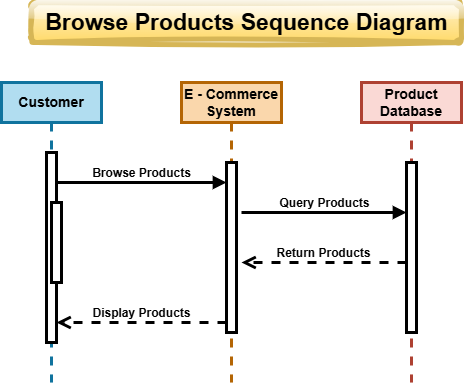

The diagram above was exported from draw.io. Its source (the exported page's mxGraphModel, read from the mxfile embedded in the PNG):
<mxGraphModel dx="794" dy="554" grid="0" gridSize="10" guides="0" tooltips="1" connect="1" arrows="1" fold="1" page="1" pageScale="1" pageWidth="850" pageHeight="1100" math="0" shadow="0">
  <root>
    <mxCell id="0" />
    <mxCell id="1" style="" parent="0" />
    <mxCell id="aM9ryv3xv72pqoxQDRHE-1" value="&lt;b&gt;&lt;font style=&quot;font-size: 14px;&quot;&gt;Customer&lt;/font&gt;&lt;/b&gt;" style="shape=umlLifeline;perimeter=lifelinePerimeter;whiteSpace=wrap;html=1;container=0;dropTarget=0;collapsible=0;recursiveResize=0;outlineConnect=0;portConstraint=eastwest;newEdgeStyle={&quot;edgeStyle&quot;:&quot;elbowEdgeStyle&quot;,&quot;elbow&quot;:&quot;vertical&quot;,&quot;curved&quot;:0,&quot;rounded&quot;:0};strokeWidth=3;strokeColor=#10739e;align=center;verticalAlign=middle;fontFamily=Helvetica;fontSize=12;fillColor=#b1ddf0;" parent="1" vertex="1">
      <mxGeometry x="100" y="130" width="100" height="300" as="geometry" />
    </mxCell>
    <mxCell id="aM9ryv3xv72pqoxQDRHE-2" value="" style="html=1;points=[];perimeter=orthogonalPerimeter;outlineConnect=0;targetShapes=umlLifeline;portConstraint=eastwest;newEdgeStyle={&quot;edgeStyle&quot;:&quot;elbowEdgeStyle&quot;,&quot;elbow&quot;:&quot;vertical&quot;,&quot;curved&quot;:0,&quot;rounded&quot;:0};strokeColor=default;strokeWidth=3;align=center;verticalAlign=middle;fontFamily=Helvetica;fontSize=12;fontColor=default;fillColor=default;" parent="aM9ryv3xv72pqoxQDRHE-1" vertex="1">
      <mxGeometry x="45" y="70" width="10" height="190" as="geometry" />
    </mxCell>
    <mxCell id="aM9ryv3xv72pqoxQDRHE-4" value="" style="html=1;points=[];perimeter=orthogonalPerimeter;outlineConnect=0;targetShapes=umlLifeline;portConstraint=eastwest;newEdgeStyle={&quot;edgeStyle&quot;:&quot;elbowEdgeStyle&quot;,&quot;elbow&quot;:&quot;vertical&quot;,&quot;curved&quot;:0,&quot;rounded&quot;:0};strokeColor=default;strokeWidth=3;align=center;verticalAlign=middle;fontFamily=Helvetica;fontSize=12;fontColor=default;fillColor=default;" parent="aM9ryv3xv72pqoxQDRHE-1" vertex="1">
      <mxGeometry x="50" y="120" width="10" height="80" as="geometry" />
    </mxCell>
    <mxCell id="aM9ryv3xv72pqoxQDRHE-5" value="&lt;font style=&quot;font-size: 14px;&quot;&gt;&lt;b&gt;E - Commerce System&lt;/b&gt;&lt;/font&gt;" style="shape=umlLifeline;perimeter=lifelinePerimeter;whiteSpace=wrap;html=1;container=0;dropTarget=0;collapsible=0;recursiveResize=0;outlineConnect=0;portConstraint=eastwest;newEdgeStyle={&quot;edgeStyle&quot;:&quot;elbowEdgeStyle&quot;,&quot;elbow&quot;:&quot;vertical&quot;,&quot;curved&quot;:0,&quot;rounded&quot;:0};strokeColor=#b46504;strokeWidth=3;align=center;verticalAlign=middle;fontFamily=Helvetica;fontSize=12;fillColor=#fad7ac;" parent="1" vertex="1">
      <mxGeometry x="280" y="130" width="100" height="300" as="geometry" />
    </mxCell>
    <mxCell id="aM9ryv3xv72pqoxQDRHE-6" value="" style="html=1;points=[];perimeter=orthogonalPerimeter;outlineConnect=0;targetShapes=umlLifeline;portConstraint=eastwest;newEdgeStyle={&quot;edgeStyle&quot;:&quot;elbowEdgeStyle&quot;,&quot;elbow&quot;:&quot;vertical&quot;,&quot;curved&quot;:0,&quot;rounded&quot;:0};strokeColor=default;strokeWidth=3;align=center;verticalAlign=middle;fontFamily=Helvetica;fontSize=12;fontColor=default;fillColor=default;" parent="aM9ryv3xv72pqoxQDRHE-5" vertex="1">
      <mxGeometry x="45" y="80" width="10" height="170" as="geometry" />
    </mxCell>
    <mxCell id="aM9ryv3xv72pqoxQDRHE-7" value="&lt;b&gt;&lt;font style=&quot;font-size: 12px;&quot;&gt;Browse Products&lt;/font&gt;&lt;/b&gt;" style="html=1;verticalAlign=bottom;endArrow=block;edgeStyle=elbowEdgeStyle;elbow=vertical;curved=0;rounded=0;strokeWidth=3;" parent="1" source="aM9ryv3xv72pqoxQDRHE-2" target="aM9ryv3xv72pqoxQDRHE-6" edge="1">
      <mxGeometry relative="1" as="geometry">
        <mxPoint x="255" y="220" as="sourcePoint" />
        <Array as="points">
          <mxPoint x="260" y="230" />
          <mxPoint x="240" y="210" />
        </Array>
      </mxGeometry>
    </mxCell>
    <mxCell id="aM9ryv3xv72pqoxQDRHE-8" value="&lt;b&gt;&lt;font style=&quot;font-size: 12px;&quot;&gt;Display Products&lt;/font&gt;&lt;/b&gt;" style="html=1;verticalAlign=bottom;endArrow=open;dashed=1;endSize=8;edgeStyle=elbowEdgeStyle;elbow=vertical;curved=0;rounded=0;strokeWidth=3;" parent="1" source="aM9ryv3xv72pqoxQDRHE-6" target="aM9ryv3xv72pqoxQDRHE-2" edge="1">
      <mxGeometry relative="1" as="geometry">
        <mxPoint x="255" y="295" as="targetPoint" />
        <Array as="points">
          <mxPoint x="250" y="370" />
        </Array>
      </mxGeometry>
    </mxCell>
    <mxCell id="aM9ryv3xv72pqoxQDRHE-9" value="&lt;b&gt;&lt;font style=&quot;font-size: 12px;&quot;&gt;Query Products&lt;/font&gt;&lt;/b&gt;" style="html=1;verticalAlign=bottom;endArrow=block;edgeStyle=elbowEdgeStyle;elbow=horizontal;curved=0;rounded=0;strokeWidth=3;" parent="1" edge="1">
      <mxGeometry relative="1" as="geometry">
        <mxPoint x="340" y="260" as="sourcePoint" />
        <Array as="points">
          <mxPoint x="430" y="260" />
        </Array>
        <mxPoint x="505" y="260" as="targetPoint" />
      </mxGeometry>
    </mxCell>
    <mxCell id="aM9ryv3xv72pqoxQDRHE-10" value="&lt;b&gt;&lt;font style=&quot;font-size: 12px;&quot;&gt;Return Products&lt;/font&gt;&lt;/b&gt;" style="html=1;verticalAlign=bottom;endArrow=open;dashed=1;endSize=8;edgeStyle=elbowEdgeStyle;elbow=vertical;curved=0;rounded=0;strokeWidth=3;" parent="1" edge="1">
      <mxGeometry relative="1" as="geometry">
        <mxPoint x="340" y="310" as="targetPoint" />
        <Array as="points">
          <mxPoint x="420" y="310" />
        </Array>
        <mxPoint x="505" y="310" as="sourcePoint" />
      </mxGeometry>
    </mxCell>
    <mxCell id="9DrCJa_jKlLX2Vgp7j76-1" value="&lt;font style=&quot;font-size: 14px;&quot;&gt;&lt;b&gt;Product Database&lt;/b&gt;&lt;/font&gt;" style="shape=umlLifeline;perimeter=lifelinePerimeter;whiteSpace=wrap;html=1;container=0;dropTarget=0;collapsible=0;recursiveResize=0;outlineConnect=0;portConstraint=eastwest;newEdgeStyle={&quot;edgeStyle&quot;:&quot;elbowEdgeStyle&quot;,&quot;elbow&quot;:&quot;vertical&quot;,&quot;curved&quot;:0,&quot;rounded&quot;:0};strokeColor=#ae4132;strokeWidth=3;align=center;verticalAlign=middle;fontFamily=Helvetica;fontSize=12;fillColor=#fad9d5;" vertex="1" parent="1">
      <mxGeometry x="460" y="130" width="100" height="300" as="geometry" />
    </mxCell>
    <mxCell id="9DrCJa_jKlLX2Vgp7j76-2" value="" style="html=1;points=[];perimeter=orthogonalPerimeter;outlineConnect=0;targetShapes=umlLifeline;portConstraint=eastwest;newEdgeStyle={&quot;edgeStyle&quot;:&quot;elbowEdgeStyle&quot;,&quot;elbow&quot;:&quot;vertical&quot;,&quot;curved&quot;:0,&quot;rounded&quot;:0};strokeColor=default;strokeWidth=3;align=center;verticalAlign=middle;fontFamily=Helvetica;fontSize=12;fontColor=default;fillColor=default;" vertex="1" parent="9DrCJa_jKlLX2Vgp7j76-1">
      <mxGeometry x="45" y="80" width="10" height="170" as="geometry" />
    </mxCell>
    <mxCell id="9DrCJa_jKlLX2Vgp7j76-14" value="&lt;b&gt;&lt;font style=&quot;font-size: 23px;&quot;&gt;Browse Products Sequence Diagram&lt;/font&gt;&lt;/b&gt;" style="text;html=1;align=center;verticalAlign=middle;resizable=0;points=[];autosize=1;shadow=0;fillColor=#fff2cc;strokeColor=#d6b656;gradientColor=#ffd966;strokeWidth=5;rounded=1;glass=1;sketch=1;curveFitting=1;jiggle=2;" vertex="1" parent="1">
      <mxGeometry x="130" y="50" width="430" height="40" as="geometry" />
    </mxCell>
  </root>
</mxGraphModel>